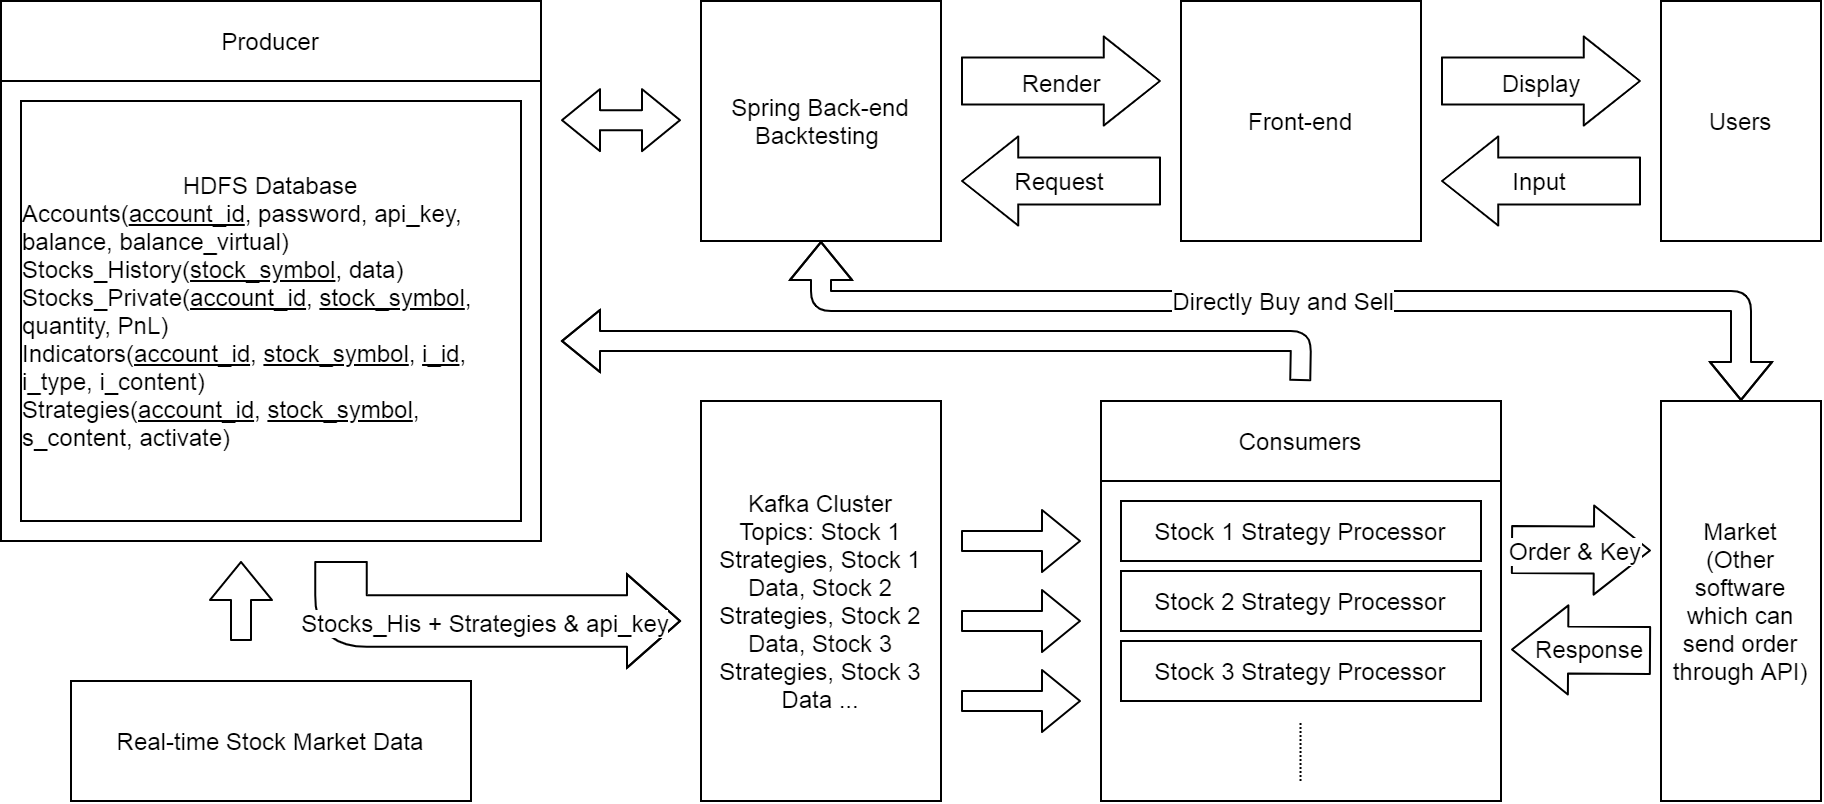

The diagram above was exported from draw.io. Its source (the exported page's mxGraphModel, read from the mxfile embedded in the PNG):
<mxGraphModel dx="1044" dy="1690" grid="1" gridSize="10" guides="1" tooltips="1" connect="1" arrows="1" fold="1" page="1" pageScale="1" pageWidth="827" pageHeight="1169" math="0" shadow="0">
  <root>
    <mxCell id="0" />
    <mxCell id="1" parent="0" />
    <mxCell id="Tt4ZbgPOkqem9uvwLVWy-1" value="" style="rounded=0;whiteSpace=wrap;html=1;" vertex="1" parent="1">
      <mxGeometry x="170" y="-80" width="270" height="270" as="geometry" />
    </mxCell>
    <mxCell id="Tt4ZbgPOkqem9uvwLVWy-2" value="Producer" style="rounded=0;whiteSpace=wrap;html=1;" vertex="1" parent="1">
      <mxGeometry x="170" y="-80" width="270" height="40" as="geometry" />
    </mxCell>
    <mxCell id="Tt4ZbgPOkqem9uvwLVWy-3" value="HDFS Database&lt;br&gt;&lt;div style=&quot;text-align: left&quot;&gt;Accounts(&lt;u&gt;account_id&lt;/u&gt;, password, api_key, balance, balance_virtual)&lt;span&gt;&lt;br&gt;&lt;/span&gt;&lt;/div&gt;&lt;div style=&quot;text-align: left&quot;&gt;Stocks_History(&lt;u&gt;stock_symbol&lt;/u&gt;, data)&lt;span&gt;&lt;br&gt;&lt;/span&gt;&lt;/div&gt;&lt;div style=&quot;text-align: left&quot;&gt;Stocks_Private(&lt;u&gt;account_id&lt;/u&gt;,&amp;nbsp;&lt;u&gt;stock_symbol&lt;/u&gt;, quantity, PnL)&lt;br&gt;&lt;/div&gt;&lt;div style=&quot;text-align: left&quot;&gt;Indicators(&lt;u&gt;account_id&lt;/u&gt;,&amp;nbsp;&lt;u&gt;stock_symbol&lt;/u&gt;,&amp;nbsp;&lt;u&gt;i_id&lt;/u&gt;,&amp;nbsp; i_type, i_content)&lt;br&gt;&lt;/div&gt;&lt;div style=&quot;text-align: left&quot;&gt;&lt;span&gt;Strategies(&lt;u&gt;account_id&lt;/u&gt;, &lt;u&gt;stock_symbol&lt;/u&gt;, s_content, activate)&lt;/span&gt;&lt;/div&gt;" style="rounded=0;whiteSpace=wrap;html=1;" vertex="1" parent="1">
      <mxGeometry x="180" y="-30" width="250" height="210" as="geometry" />
    </mxCell>
    <mxCell id="Tt4ZbgPOkqem9uvwLVWy-4" value="" style="shape=flexArrow;endArrow=classic;html=1;" edge="1" parent="1">
      <mxGeometry width="50" height="50" relative="1" as="geometry">
        <mxPoint x="290" y="240" as="sourcePoint" />
        <mxPoint x="290" y="200" as="targetPoint" />
      </mxGeometry>
    </mxCell>
    <mxCell id="Tt4ZbgPOkqem9uvwLVWy-5" value="Kafka Cluster&lt;br&gt;Topics: Stock 1 Strategies, Stock 1 Data, Stock 2 Strategies, Stock 2 Data, Stock 3 Strategies, Stock 3 Data&amp;nbsp;..." style="rounded=0;whiteSpace=wrap;html=1;" vertex="1" parent="1">
      <mxGeometry x="520" y="120" width="120" height="200" as="geometry" />
    </mxCell>
    <mxCell id="Tt4ZbgPOkqem9uvwLVWy-6" value="" style="shape=flexArrow;endArrow=classic;html=1;" edge="1" parent="1">
      <mxGeometry width="50" height="50" relative="1" as="geometry">
        <mxPoint x="650" y="190" as="sourcePoint" />
        <mxPoint x="710" y="190" as="targetPoint" />
      </mxGeometry>
    </mxCell>
    <mxCell id="Tt4ZbgPOkqem9uvwLVWy-10" value="" style="rounded=0;whiteSpace=wrap;html=1;" vertex="1" parent="1">
      <mxGeometry x="720" y="120" width="200" height="200" as="geometry" />
    </mxCell>
    <mxCell id="Tt4ZbgPOkqem9uvwLVWy-11" value="Consumers" style="rounded=0;whiteSpace=wrap;html=1;" vertex="1" parent="1">
      <mxGeometry x="720" y="120" width="200" height="40" as="geometry" />
    </mxCell>
    <mxCell id="Tt4ZbgPOkqem9uvwLVWy-12" value="Stock 1 Strategy Processor" style="rounded=0;whiteSpace=wrap;html=1;" vertex="1" parent="1">
      <mxGeometry x="730" y="170" width="180" height="30" as="geometry" />
    </mxCell>
    <mxCell id="Tt4ZbgPOkqem9uvwLVWy-13" value="Stock 2&amp;nbsp;Strategy&amp;nbsp;Processor" style="rounded=0;whiteSpace=wrap;html=1;" vertex="1" parent="1">
      <mxGeometry x="730" y="205" width="180" height="30" as="geometry" />
    </mxCell>
    <mxCell id="Tt4ZbgPOkqem9uvwLVWy-14" value="Stock 3&amp;nbsp;Strategy&amp;nbsp;Processor" style="rounded=0;whiteSpace=wrap;html=1;" vertex="1" parent="1">
      <mxGeometry x="730" y="240" width="180" height="30" as="geometry" />
    </mxCell>
    <mxCell id="Tt4ZbgPOkqem9uvwLVWy-15" value="" style="endArrow=none;dashed=1;html=1;dashPattern=1 1;" edge="1" parent="1">
      <mxGeometry width="50" height="50" relative="1" as="geometry">
        <mxPoint x="819.76" y="310" as="sourcePoint" />
        <mxPoint x="819.76" y="280" as="targetPoint" />
      </mxGeometry>
    </mxCell>
    <mxCell id="Tt4ZbgPOkqem9uvwLVWy-16" value="" style="shape=flexArrow;endArrow=classic;html=1;" edge="1" parent="1">
      <mxGeometry width="50" height="50" relative="1" as="geometry">
        <mxPoint x="650" y="230" as="sourcePoint" />
        <mxPoint x="710" y="230" as="targetPoint" />
      </mxGeometry>
    </mxCell>
    <mxCell id="Tt4ZbgPOkqem9uvwLVWy-17" value="" style="shape=flexArrow;endArrow=classic;html=1;" edge="1" parent="1">
      <mxGeometry width="50" height="50" relative="1" as="geometry">
        <mxPoint x="650" y="270" as="sourcePoint" />
        <mxPoint x="710" y="270" as="targetPoint" />
      </mxGeometry>
    </mxCell>
    <mxCell id="Tt4ZbgPOkqem9uvwLVWy-18" value="Real-time Stock Market Data" style="rounded=0;whiteSpace=wrap;html=1;" vertex="1" parent="1">
      <mxGeometry x="205" y="260" width="200" height="60" as="geometry" />
    </mxCell>
    <mxCell id="Tt4ZbgPOkqem9uvwLVWy-19" value="" style="shape=flexArrow;endArrow=classic;html=1;width=25.833333333333336;endSize=8.5;" edge="1" parent="1">
      <mxGeometry width="50" height="50" relative="1" as="geometry">
        <mxPoint x="340" y="200" as="sourcePoint" />
        <mxPoint x="510" y="230" as="targetPoint" />
        <Array as="points">
          <mxPoint x="340" y="230" />
        </Array>
      </mxGeometry>
    </mxCell>
    <mxCell id="Tt4ZbgPOkqem9uvwLVWy-52" value="Stocks_His + Strategies &amp;amp; api_key" style="edgeLabel;html=1;align=center;verticalAlign=middle;resizable=0;points=[];" vertex="1" connectable="0" parent="Tt4ZbgPOkqem9uvwLVWy-19">
      <mxGeometry x="-0.07" y="-1" relative="1" as="geometry">
        <mxPoint x="8" y="-1" as="offset" />
      </mxGeometry>
    </mxCell>
    <mxCell id="Tt4ZbgPOkqem9uvwLVWy-26" value="&lt;div&gt;&lt;span&gt;Market&lt;/span&gt;&lt;/div&gt;&lt;div&gt;&lt;span&gt;(Other software which can send order through API)&lt;/span&gt;&lt;/div&gt;" style="rounded=0;whiteSpace=wrap;html=1;align=center;" vertex="1" parent="1">
      <mxGeometry x="1000" y="120" width="80" height="200" as="geometry" />
    </mxCell>
    <mxCell id="Tt4ZbgPOkqem9uvwLVWy-28" value="Spring Back-end&lt;br&gt;Backtesting&amp;nbsp;" style="rounded=0;whiteSpace=wrap;html=1;" vertex="1" parent="1">
      <mxGeometry x="520" y="-80" width="120" height="120" as="geometry" />
    </mxCell>
    <mxCell id="Tt4ZbgPOkqem9uvwLVWy-29" value="Front-end" style="rounded=0;whiteSpace=wrap;html=1;" vertex="1" parent="1">
      <mxGeometry x="760" y="-80" width="120" height="120" as="geometry" />
    </mxCell>
    <mxCell id="Tt4ZbgPOkqem9uvwLVWy-30" value="Users" style="rounded=0;whiteSpace=wrap;html=1;" vertex="1" parent="1">
      <mxGeometry x="1000" y="-80" width="80" height="120" as="geometry" />
    </mxCell>
    <mxCell id="Tt4ZbgPOkqem9uvwLVWy-32" value="" style="shape=flexArrow;endArrow=classic;html=1;width=23.529411764705884;endSize=9.023529411764706;" edge="1" parent="1">
      <mxGeometry width="50" height="50" relative="1" as="geometry">
        <mxPoint x="990" y="10" as="sourcePoint" />
        <mxPoint x="890" y="10" as="targetPoint" />
      </mxGeometry>
    </mxCell>
    <mxCell id="Tt4ZbgPOkqem9uvwLVWy-33" value="Input" style="edgeLabel;html=1;align=center;verticalAlign=middle;resizable=0;points=[];" vertex="1" connectable="0" parent="Tt4ZbgPOkqem9uvwLVWy-32">
      <mxGeometry x="-0.2504" y="-1" relative="1" as="geometry">
        <mxPoint x="-15" as="offset" />
      </mxGeometry>
    </mxCell>
    <mxCell id="Tt4ZbgPOkqem9uvwLVWy-34" value="" style="shape=flexArrow;endArrow=classic;html=1;width=23.529411764705884;endSize=9.023529411764706;" edge="1" parent="1">
      <mxGeometry width="50" height="50" relative="1" as="geometry">
        <mxPoint x="890" y="-40.00000000000023" as="sourcePoint" />
        <mxPoint x="990" y="-40" as="targetPoint" />
      </mxGeometry>
    </mxCell>
    <mxCell id="Tt4ZbgPOkqem9uvwLVWy-37" value="Display" style="edgeLabel;html=1;align=center;verticalAlign=middle;resizable=0;points=[];" vertex="1" connectable="0" parent="Tt4ZbgPOkqem9uvwLVWy-34">
      <mxGeometry x="-0.2438" y="-1" relative="1" as="geometry">
        <mxPoint x="12" y="-1" as="offset" />
      </mxGeometry>
    </mxCell>
    <mxCell id="Tt4ZbgPOkqem9uvwLVWy-38" value="" style="shape=flexArrow;endArrow=classic;html=1;width=23.529411764705884;endSize=9.023529411764706;" edge="1" parent="1">
      <mxGeometry width="50" height="50" relative="1" as="geometry">
        <mxPoint x="750" y="9.999999999999773" as="sourcePoint" />
        <mxPoint x="650" y="9.999999999999773" as="targetPoint" />
      </mxGeometry>
    </mxCell>
    <mxCell id="Tt4ZbgPOkqem9uvwLVWy-39" value="Request" style="edgeLabel;html=1;align=center;verticalAlign=middle;resizable=0;points=[];" vertex="1" connectable="0" parent="Tt4ZbgPOkqem9uvwLVWy-38">
      <mxGeometry x="-0.2504" y="-1" relative="1" as="geometry">
        <mxPoint x="-15" as="offset" />
      </mxGeometry>
    </mxCell>
    <mxCell id="Tt4ZbgPOkqem9uvwLVWy-40" value="" style="shape=flexArrow;endArrow=classic;html=1;width=23.529411764705884;endSize=9.023529411764706;" edge="1" parent="1">
      <mxGeometry width="50" height="50" relative="1" as="geometry">
        <mxPoint x="650" y="-40.00000000000023" as="sourcePoint" />
        <mxPoint x="750" y="-40.00000000000023" as="targetPoint" />
      </mxGeometry>
    </mxCell>
    <mxCell id="Tt4ZbgPOkqem9uvwLVWy-41" value="Render" style="edgeLabel;html=1;align=center;verticalAlign=middle;resizable=0;points=[];" vertex="1" connectable="0" parent="Tt4ZbgPOkqem9uvwLVWy-40">
      <mxGeometry x="-0.2438" y="-1" relative="1" as="geometry">
        <mxPoint x="12" y="-1" as="offset" />
      </mxGeometry>
    </mxCell>
    <mxCell id="Tt4ZbgPOkqem9uvwLVWy-46" value="" style="shape=flexArrow;endArrow=classic;startArrow=classic;html=1;" edge="1" parent="1">
      <mxGeometry width="50" height="50" relative="1" as="geometry">
        <mxPoint x="450" y="-20.42" as="sourcePoint" />
        <mxPoint x="510" y="-20.42" as="targetPoint" />
      </mxGeometry>
    </mxCell>
    <mxCell id="Tt4ZbgPOkqem9uvwLVWy-48" value="" style="shape=flexArrow;endArrow=classic;html=1;width=23.529411764705884;endSize=9.023529411764706;" edge="1" parent="1">
      <mxGeometry width="50" height="50" relative="1" as="geometry">
        <mxPoint x="995" y="244.72" as="sourcePoint" />
        <mxPoint x="925" y="244.29" as="targetPoint" />
      </mxGeometry>
    </mxCell>
    <mxCell id="Tt4ZbgPOkqem9uvwLVWy-49" value="Response" style="edgeLabel;html=1;align=center;verticalAlign=middle;resizable=0;points=[];" vertex="1" connectable="0" parent="Tt4ZbgPOkqem9uvwLVWy-48">
      <mxGeometry x="-0.2504" y="-1" relative="1" as="geometry">
        <mxPoint x="-6" as="offset" />
      </mxGeometry>
    </mxCell>
    <mxCell id="Tt4ZbgPOkqem9uvwLVWy-50" value="" style="shape=flexArrow;endArrow=classic;html=1;width=23.529411764705884;endSize=9.023529411764706;" edge="1" parent="1">
      <mxGeometry width="50" height="50" relative="1" as="geometry">
        <mxPoint x="925" y="194.28999999999976" as="sourcePoint" />
        <mxPoint x="995" y="194.72" as="targetPoint" />
      </mxGeometry>
    </mxCell>
    <mxCell id="Tt4ZbgPOkqem9uvwLVWy-51" value="Order &amp;amp; Key" style="edgeLabel;html=1;align=center;verticalAlign=middle;resizable=0;points=[];" vertex="1" connectable="0" parent="Tt4ZbgPOkqem9uvwLVWy-50">
      <mxGeometry x="-0.2438" y="-1" relative="1" as="geometry">
        <mxPoint x="4" y="-1" as="offset" />
      </mxGeometry>
    </mxCell>
    <mxCell id="Tt4ZbgPOkqem9uvwLVWy-54" value="" style="shape=flexArrow;endArrow=classic;startArrow=classic;html=1;exitX=0.5;exitY=1;exitDx=0;exitDy=0;" edge="1" parent="1" source="Tt4ZbgPOkqem9uvwLVWy-28">
      <mxGeometry width="50" height="50" relative="1" as="geometry">
        <mxPoint x="580" y="60" as="sourcePoint" />
        <mxPoint x="1040" y="120" as="targetPoint" />
        <Array as="points">
          <mxPoint x="580" y="70" />
          <mxPoint x="1040" y="70" />
        </Array>
      </mxGeometry>
    </mxCell>
    <mxCell id="Tt4ZbgPOkqem9uvwLVWy-56" value="Directly Buy and Sell" style="edgeLabel;html=1;align=center;verticalAlign=middle;resizable=0;points=[];" vertex="1" connectable="0" parent="Tt4ZbgPOkqem9uvwLVWy-54">
      <mxGeometry x="0.1279" y="1" relative="1" as="geometry">
        <mxPoint x="-44.17" as="offset" />
      </mxGeometry>
    </mxCell>
    <mxCell id="Tt4ZbgPOkqem9uvwLVWy-55" value="" style="shape=flexArrow;endArrow=classic;html=1;" edge="1" parent="1">
      <mxGeometry width="50" height="50" relative="1" as="geometry">
        <mxPoint x="819.58" y="110" as="sourcePoint" />
        <mxPoint x="450" y="90" as="targetPoint" />
        <Array as="points">
          <mxPoint x="820" y="90" />
        </Array>
      </mxGeometry>
    </mxCell>
  </root>
</mxGraphModel>